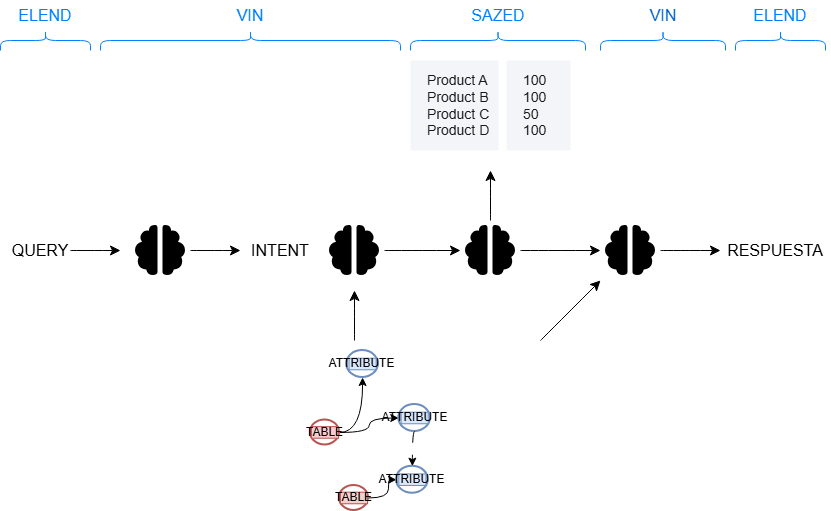

The diagram above was exported from draw.io. Its source (the exported page's mxGraphModel, read from the mxfile embedded in the PNG):
<mxGraphModel dx="1406" dy="1983" grid="1" gridSize="10" guides="1" tooltips="1" connect="1" arrows="1" fold="1" page="1" pageScale="1" pageWidth="827" pageHeight="1169" math="0" shadow="0">
  <root>
    <mxCell id="0" />
    <mxCell id="1" parent="0" />
    <mxCell id="rmv1AQWS-ke_uci7d9yU-1" parent="1" style="text;html=1;whiteSpace=wrap;strokeColor=none;fillColor=none;align=center;verticalAlign=middle;rounded=0;fontSize=16;" value="&lt;font style=&quot;color: rgb(0, 127, 255);&quot;&gt;VIN&lt;/font&gt;" vertex="1">
      <mxGeometry height="30" width="60" x="310" y="-60" as="geometry" />
    </mxCell>
    <mxCell id="rmv1AQWS-ke_uci7d9yU-3" edge="1" parent="1" source="rmv1AQWS-ke_uci7d9yU-2" style="edgeStyle=none;curved=1;rounded=0;orthogonalLoop=1;jettySize=auto;html=1;exitX=1;exitY=0.5;exitDx=0;exitDy=0;fontSize=12;startSize=8;endSize=8;">
      <mxGeometry relative="1" as="geometry">
        <mxPoint x="330" y="190" as="targetPoint" />
      </mxGeometry>
    </mxCell>
    <mxCell id="rmv1AQWS-ke_uci7d9yU-2" parent="1" style="shape=image;html=1;verticalAlign=top;verticalLabelPosition=bottom;labelBackgroundColor=#ffffff;imageAspect=0;aspect=fixed;image=https://icons.diagrams.net/icon-cache1/Boxicons_Solid_Vol_1-2638/bxs-brain-649.svg" value="" vertex="1">
      <mxGeometry height="60" width="60" x="220" y="160" as="geometry" />
    </mxCell>
    <mxCell id="rmv1AQWS-ke_uci7d9yU-4" parent="1" style="text;html=1;whiteSpace=wrap;strokeColor=none;fillColor=none;align=center;verticalAlign=middle;rounded=0;fontSize=16;" value="INTENT" vertex="1">
      <mxGeometry height="30" width="60" x="340" y="175" as="geometry" />
    </mxCell>
    <mxCell id="rmv1AQWS-ke_uci7d9yU-5" connectable="0" parent="1" style="group" value="" vertex="1">
      <mxGeometry height="160" width="120" x="400" y="290" as="geometry" />
    </mxCell>
    <mxCell id="rmv1AQWS-ke_uci7d9yU-6" edge="1" parent="rmv1AQWS-ke_uci7d9yU-5" source="rmv1AQWS-ke_uci7d9yU-8" style="edgeStyle=orthogonalEdgeStyle;rounded=0;orthogonalLoop=1;jettySize=auto;html=1;curved=1;" target="rmv1AQWS-ke_uci7d9yU-10">
      <mxGeometry relative="1" as="geometry" />
    </mxCell>
    <mxCell id="rmv1AQWS-ke_uci7d9yU-7" edge="1" parent="rmv1AQWS-ke_uci7d9yU-5" source="rmv1AQWS-ke_uci7d9yU-8" style="edgeStyle=orthogonalEdgeStyle;rounded=0;orthogonalLoop=1;jettySize=auto;html=1;curved=1;" target="rmv1AQWS-ke_uci7d9yU-12">
      <mxGeometry relative="1" as="geometry" />
    </mxCell>
    <mxCell id="rmv1AQWS-ke_uci7d9yU-8" parent="rmv1AQWS-ke_uci7d9yU-5" style="html=1;verticalLabelPosition=bottom;labelBackgroundColor=#ffffff;verticalAlign=top;shadow=0;dashed=0;strokeWidth=2;shape=mxgraph.ios7.misc.circle;strokeColor=#b85450;fillColor=#f8cecc;" value="" vertex="1">
      <mxGeometry height="25.060240963855424" width="28.981132075471702" y="69.3975903614458" as="geometry" />
    </mxCell>
    <mxCell id="rmv1AQWS-ke_uci7d9yU-9" parent="rmv1AQWS-ke_uci7d9yU-5" style="text;html=1;whiteSpace=wrap;strokeColor=#b85450;fillColor=#f8cecc;align=center;verticalAlign=middle;rounded=0;" value="TABLE" vertex="1">
      <mxGeometry height="11.566265060240964" width="27.16981132075472" x="0.9056603773584907" y="76.14457831325302" as="geometry" />
    </mxCell>
    <mxCell id="rmv1AQWS-ke_uci7d9yU-10" parent="rmv1AQWS-ke_uci7d9yU-5" style="html=1;verticalLabelPosition=bottom;labelBackgroundColor=#ffffff;verticalAlign=top;shadow=0;dashed=0;strokeWidth=2;shape=mxgraph.ios7.misc.circle;strokeColor=#6c8ebf;fillColor=#dae8fc;" value="" vertex="1">
      <mxGeometry height="26.987951807228917" width="31.69811320754718" x="36.22641509433962" as="geometry" />
    </mxCell>
    <mxCell id="rmv1AQWS-ke_uci7d9yU-11" parent="rmv1AQWS-ke_uci7d9yU-5" style="text;html=1;whiteSpace=wrap;strokeColor=#6c8ebf;fillColor=#dae8fc;align=center;verticalAlign=middle;rounded=0;" value="ATTRIBUTE" vertex="1">
      <mxGeometry height="11.566265060240964" width="27.16981132075472" x="38.49056603773585" y="7.7108433734939785" as="geometry" />
    </mxCell>
    <mxCell id="rmv1AQWS-ke_uci7d9yU-12" parent="rmv1AQWS-ke_uci7d9yU-5" style="html=1;verticalLabelPosition=bottom;labelBackgroundColor=#ffffff;verticalAlign=top;shadow=0;dashed=0;strokeWidth=2;shape=mxgraph.ios7.misc.circle;strokeColor=#6c8ebf;fillColor=#dae8fc;" value="" vertex="1">
      <mxGeometry height="26.987951807228917" width="31.69811320754718" x="88.30188679245282" y="53.975903614457835" as="geometry" />
    </mxCell>
    <mxCell id="rmv1AQWS-ke_uci7d9yU-13" parent="rmv1AQWS-ke_uci7d9yU-5" style="text;html=1;whiteSpace=wrap;strokeColor=#6c8ebf;fillColor=#dae8fc;align=center;verticalAlign=middle;rounded=0;" value="ATTRIBUTE" vertex="1">
      <mxGeometry height="11.566265060240964" width="27.16981132075472" x="90.56603773584906" y="61.68674698795183" as="geometry" />
    </mxCell>
    <mxCell id="rmv1AQWS-ke_uci7d9yU-14" edge="1" parent="rmv1AQWS-ke_uci7d9yU-5" source="rmv1AQWS-ke_uci7d9yU-15" style="edgeStyle=orthogonalEdgeStyle;rounded=0;orthogonalLoop=1;jettySize=auto;html=1;exitX=1;exitY=0.5;exitDx=0;exitDy=0;exitPerimeter=0;curved=1;" target="rmv1AQWS-ke_uci7d9yU-17">
      <mxGeometry relative="1" as="geometry" />
    </mxCell>
    <mxCell id="rmv1AQWS-ke_uci7d9yU-15" parent="rmv1AQWS-ke_uci7d9yU-5" style="html=1;verticalLabelPosition=bottom;labelBackgroundColor=#ffffff;verticalAlign=top;shadow=0;dashed=0;strokeWidth=2;shape=mxgraph.ios7.misc.circle;strokeColor=#b85450;fillColor=#f8cecc;" value="" vertex="1">
      <mxGeometry height="25.060240963855424" width="28.981132075471702" x="28.981132075471702" y="134.9397590361446" as="geometry" />
    </mxCell>
    <mxCell id="rmv1AQWS-ke_uci7d9yU-16" parent="rmv1AQWS-ke_uci7d9yU-5" style="text;html=1;whiteSpace=wrap;strokeColor=#b85450;fillColor=#f8cecc;align=center;verticalAlign=middle;rounded=0;" value="TABLE" vertex="1">
      <mxGeometry height="11.566265060240964" width="27.16981132075472" x="29.886792452830193" y="141.6867469879518" as="geometry" />
    </mxCell>
    <mxCell id="rmv1AQWS-ke_uci7d9yU-17" parent="rmv1AQWS-ke_uci7d9yU-5" style="html=1;verticalLabelPosition=bottom;labelBackgroundColor=#ffffff;verticalAlign=top;shadow=0;dashed=0;strokeWidth=2;shape=mxgraph.ios7.misc.circle;strokeColor=#6c8ebf;fillColor=#dae8fc;" value="" vertex="1">
      <mxGeometry height="26.987951807228917" width="31.69811320754718" x="86.03773584905662" y="115.66265060240967" as="geometry" />
    </mxCell>
    <mxCell id="rmv1AQWS-ke_uci7d9yU-18" parent="rmv1AQWS-ke_uci7d9yU-5" style="text;html=1;whiteSpace=wrap;strokeColor=#6c8ebf;fillColor=#dae8fc;align=center;verticalAlign=middle;rounded=0;" value="ATTRIBUTE" vertex="1">
      <mxGeometry height="11.566265060240964" width="27.16981132075472" x="88.30188679245282" y="123.37349397590366" as="geometry" />
    </mxCell>
    <mxCell id="rmv1AQWS-ke_uci7d9yU-19" edge="1" parent="rmv1AQWS-ke_uci7d9yU-5" source="rmv1AQWS-ke_uci7d9yU-12" style="edgeStyle=orthogonalEdgeStyle;rounded=0;orthogonalLoop=1;jettySize=auto;html=1;exitX=0.5;exitY=1;exitDx=0;exitDy=0;exitPerimeter=0;entryX=0.5;entryY=0;entryDx=0;entryDy=0;entryPerimeter=0;curved=1;dashed=1;dashPattern=12 12;" target="rmv1AQWS-ke_uci7d9yU-17">
      <mxGeometry relative="1" as="geometry" />
    </mxCell>
    <mxCell id="rmv1AQWS-ke_uci7d9yU-21" edge="1" parent="1" source="rmv1AQWS-ke_uci7d9yU-20" style="edgeStyle=none;curved=1;rounded=0;orthogonalLoop=1;jettySize=auto;html=1;exitX=1;exitY=0.5;exitDx=0;exitDy=0;fontSize=12;startSize=8;endSize=8;">
      <mxGeometry relative="1" as="geometry">
        <mxPoint x="210" y="190" as="targetPoint" />
      </mxGeometry>
    </mxCell>
    <mxCell id="rmv1AQWS-ke_uci7d9yU-20" parent="1" style="text;html=1;whiteSpace=wrap;strokeColor=none;fillColor=none;align=center;verticalAlign=middle;rounded=0;fontSize=16;" value="QUERY" vertex="1">
      <mxGeometry height="30" width="60" x="100" y="175" as="geometry" />
    </mxCell>
    <mxCell id="rmv1AQWS-ke_uci7d9yU-25" edge="1" parent="1" source="rmv1AQWS-ke_uci7d9yU-22" style="edgeStyle=none;curved=1;rounded=0;orthogonalLoop=1;jettySize=auto;html=1;exitX=1;exitY=0.5;exitDx=0;exitDy=0;fontSize=12;startSize=8;endSize=8;entryX=0;entryY=0.5;entryDx=0;entryDy=0;" target="rmv1AQWS-ke_uci7d9yU-26">
      <mxGeometry relative="1" as="geometry">
        <mxPoint x="540" y="190" as="targetPoint" />
      </mxGeometry>
    </mxCell>
    <mxCell id="rmv1AQWS-ke_uci7d9yU-22" parent="1" style="shape=image;html=1;verticalAlign=top;verticalLabelPosition=bottom;labelBackgroundColor=#ffffff;imageAspect=0;aspect=fixed;image=https://icons.diagrams.net/icon-cache1/Boxicons_Solid_Vol_1-2638/bxs-brain-649.svg" value="" vertex="1">
      <mxGeometry height="60" width="60" x="414" y="160" as="geometry" />
    </mxCell>
    <mxCell id="rmv1AQWS-ke_uci7d9yU-24" edge="1" parent="1" style="edgeStyle=none;curved=1;rounded=0;orthogonalLoop=1;jettySize=auto;html=1;fontSize=12;startSize=8;endSize=8;" value="">
      <mxGeometry relative="1" as="geometry">
        <mxPoint x="444" y="280" as="sourcePoint" />
        <mxPoint x="444" y="230" as="targetPoint" />
      </mxGeometry>
    </mxCell>
    <mxCell id="rmv1AQWS-ke_uci7d9yU-30" edge="1" parent="1" source="rmv1AQWS-ke_uci7d9yU-26" style="edgeStyle=none;curved=1;rounded=0;orthogonalLoop=1;jettySize=auto;html=1;exitX=1;exitY=0.5;exitDx=0;exitDy=0;entryX=0;entryY=0.5;entryDx=0;entryDy=0;fontSize=12;startSize=8;endSize=8;" target="rmv1AQWS-ke_uci7d9yU-27">
      <mxGeometry relative="1" as="geometry" />
    </mxCell>
    <mxCell id="rmv1AQWS-ke_uci7d9yU-32" edge="1" parent="1" source="rmv1AQWS-ke_uci7d9yU-26" style="edgeStyle=none;curved=1;rounded=0;orthogonalLoop=1;jettySize=auto;html=1;exitX=0.5;exitY=0;exitDx=0;exitDy=0;fontSize=12;startSize=8;endSize=8;">
      <mxGeometry relative="1" as="geometry">
        <mxPoint x="580" y="110" as="targetPoint" />
      </mxGeometry>
    </mxCell>
    <mxCell id="rmv1AQWS-ke_uci7d9yU-26" parent="1" style="shape=image;html=1;verticalAlign=top;verticalLabelPosition=bottom;labelBackgroundColor=#ffffff;imageAspect=0;aspect=fixed;image=https://icons.diagrams.net/icon-cache1/Boxicons_Solid_Vol_1-2638/bxs-brain-649.svg" value="" vertex="1">
      <mxGeometry height="60" width="60" x="550" y="160" as="geometry" />
    </mxCell>
    <mxCell id="rmv1AQWS-ke_uci7d9yU-28" edge="1" parent="1" source="rmv1AQWS-ke_uci7d9yU-27" style="edgeStyle=none;curved=1;rounded=0;orthogonalLoop=1;jettySize=auto;html=1;exitX=1;exitY=0.5;exitDx=0;exitDy=0;fontSize=12;startSize=8;endSize=8;">
      <mxGeometry relative="1" as="geometry">
        <mxPoint x="810" y="190" as="targetPoint" />
      </mxGeometry>
    </mxCell>
    <mxCell id="rmv1AQWS-ke_uci7d9yU-27" parent="1" style="shape=image;html=1;verticalAlign=top;verticalLabelPosition=bottom;labelBackgroundColor=#ffffff;imageAspect=0;aspect=fixed;image=https://icons.diagrams.net/icon-cache1/Boxicons_Solid_Vol_1-2638/bxs-brain-649.svg" value="" vertex="1">
      <mxGeometry height="60" width="60" x="690" y="160" as="geometry" />
    </mxCell>
    <mxCell id="rmv1AQWS-ke_uci7d9yU-29" parent="1" style="text;html=1;whiteSpace=wrap;strokeColor=none;fillColor=none;align=center;verticalAlign=middle;rounded=0;fontSize=16;" value="RESPUESTA" vertex="1">
      <mxGeometry height="30" width="110" x="810" y="175" as="geometry" />
    </mxCell>
    <mxCell id="rmv1AQWS-ke_uci7d9yU-31" edge="1" parent="1" style="edgeStyle=none;curved=1;rounded=0;orthogonalLoop=1;jettySize=auto;html=1;fontSize=12;startSize=8;endSize=8;entryX=0;entryY=1;entryDx=0;entryDy=0;" target="rmv1AQWS-ke_uci7d9yU-27" value="">
      <mxGeometry relative="1" as="geometry">
        <mxPoint x="630" y="280" as="sourcePoint" />
        <mxPoint x="660" y="250" as="targetPoint" />
      </mxGeometry>
    </mxCell>
    <mxCell id="rmv1AQWS-ke_uci7d9yU-35" connectable="0" parent="1" style="group" value="" vertex="1">
      <mxGeometry height="90" width="160" x="500" as="geometry" />
    </mxCell>
    <mxCell id="rmv1AQWS-ke_uci7d9yU-33" parent="rmv1AQWS-ke_uci7d9yU-35" style="rounded=0;whiteSpace=wrap;html=1;fillColor=#f4f5f8;strokeColor=none;align=left;spacingLeft=15;verticalAlign=middle;fontSize=14;fontColor=#1a1a1a;" value="Product A&lt;br&gt;Product B&lt;br&gt;Product C&lt;br&gt;Product D" vertex="1">
      <mxGeometry height="90" width="88" as="geometry" />
    </mxCell>
    <mxCell id="rmv1AQWS-ke_uci7d9yU-34" parent="rmv1AQWS-ke_uci7d9yU-35" style="rounded=0;whiteSpace=wrap;html=1;fillColor=#f4f5f8;strokeColor=none;align=left;spacingLeft=15;verticalAlign=middle;fontSize=14;fontColor=#1a1a1a;" value="100&lt;br&gt;100&lt;br&gt;50&lt;br&gt;100" vertex="1">
      <mxGeometry height="90" width="64" x="96" as="geometry" />
    </mxCell>
    <mxCell id="CD9u3QX0mU-9_yY9dssE-2" parent="1" style="text;html=1;whiteSpace=wrap;strokeColor=none;fillColor=none;align=center;verticalAlign=middle;rounded=0;fontSize=16;" value="&lt;font style=&quot;color: rgb(0, 127, 255);&quot;&gt;ELEND&lt;/font&gt;" vertex="1">
      <mxGeometry height="30" width="60" x="105" y="-60" as="geometry" />
    </mxCell>
    <mxCell id="CD9u3QX0mU-9_yY9dssE-3" parent="1" style="text;html=1;whiteSpace=wrap;strokeColor=none;fillColor=none;align=center;verticalAlign=middle;rounded=0;fontSize=16;" value="&lt;font style=&quot;color: rgb(0, 127, 255);&quot;&gt;SAZED&lt;/font&gt;" vertex="1">
      <mxGeometry height="30" width="60" x="557.5" y="-60" as="geometry" />
    </mxCell>
    <mxCell id="CD9u3QX0mU-9_yY9dssE-4" parent="1" style="text;html=1;whiteSpace=wrap;strokeColor=none;fillColor=none;align=center;verticalAlign=middle;rounded=0;fontSize=16;" value="&lt;font style=&quot;color: rgb(0, 102, 204);&quot;&gt;VIN&lt;/font&gt;" vertex="1">
      <mxGeometry height="30" width="60" x="722.5" y="-60" as="geometry" />
    </mxCell>
    <mxCell id="CD9u3QX0mU-9_yY9dssE-6" parent="1" style="shape=curlyBracket;whiteSpace=wrap;html=1;rounded=1;labelPosition=left;verticalLabelPosition=middle;align=right;verticalAlign=middle;rotation=90;strokeColor=#007FFF;" value="" vertex="1">
      <mxGeometry height="90" width="20" x="125" y="-65" as="geometry" />
    </mxCell>
    <mxCell id="CD9u3QX0mU-9_yY9dssE-7" parent="1" style="shape=curlyBracket;whiteSpace=wrap;html=1;rounded=1;labelPosition=left;verticalLabelPosition=middle;align=right;verticalAlign=middle;rotation=90;strokeColor=#007FFF;" value="" vertex="1">
      <mxGeometry height="300" width="20" x="330" y="-170" as="geometry" />
    </mxCell>
    <mxCell id="CD9u3QX0mU-9_yY9dssE-8" parent="1" style="shape=curlyBracket;whiteSpace=wrap;html=1;rounded=1;labelPosition=left;verticalLabelPosition=middle;align=right;verticalAlign=middle;rotation=90;strokeColor=#007FFF;" value="" vertex="1">
      <mxGeometry height="175" width="20" x="577.5" y="-107.5" as="geometry" />
    </mxCell>
    <mxCell id="CD9u3QX0mU-9_yY9dssE-9" parent="1" style="shape=curlyBracket;whiteSpace=wrap;html=1;rounded=1;labelPosition=left;verticalLabelPosition=middle;align=right;verticalAlign=middle;rotation=90;strokeColor=#007FFF;" value="" vertex="1">
      <mxGeometry height="125" width="20" x="742.5" y="-82.5" as="geometry" />
    </mxCell>
    <mxCell id="CD9u3QX0mU-9_yY9dssE-11" parent="1" style="text;html=1;whiteSpace=wrap;strokeColor=none;fillColor=none;align=center;verticalAlign=middle;rounded=0;fontSize=16;" value="&lt;font style=&quot;color: rgb(0, 127, 255);&quot;&gt;ELEND&lt;/font&gt;" vertex="1">
      <mxGeometry height="30" width="60" x="840" y="-60" as="geometry" />
    </mxCell>
    <mxCell id="CD9u3QX0mU-9_yY9dssE-12" parent="1" style="shape=curlyBracket;whiteSpace=wrap;html=1;rounded=1;labelPosition=left;verticalLabelPosition=middle;align=right;verticalAlign=middle;rotation=90;strokeColor=#007FFF;" value="" vertex="1">
      <mxGeometry height="90" width="20" x="860" y="-65" as="geometry" />
    </mxCell>
  </root>
</mxGraphModel>